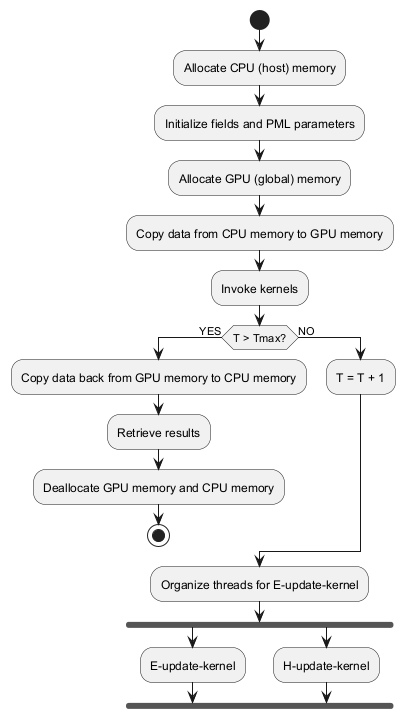

The diagram above was rendered by PlantUML. Its source (embedded in the PNG):
@startuml
start
:Allocate CPU (host) memory;
:Initialize fields and PML parameters;
:Allocate GPU (global) memory;
:Copy data from CPU memory to GPU memory;
:Invoke kernels;
if (T > Tmax?) then (YES)
  :Copy data back from GPU memory to CPU memory;
  :Retrieve results;
  :Deallocate GPU memory and CPU memory;
  stop
else (NO)
  :T = T + 1;
endif
:Organize threads for E-update-kernel;
fork
  :E-update-kernel;
fork again
  :H-update-kernel;
endfork
@enduml